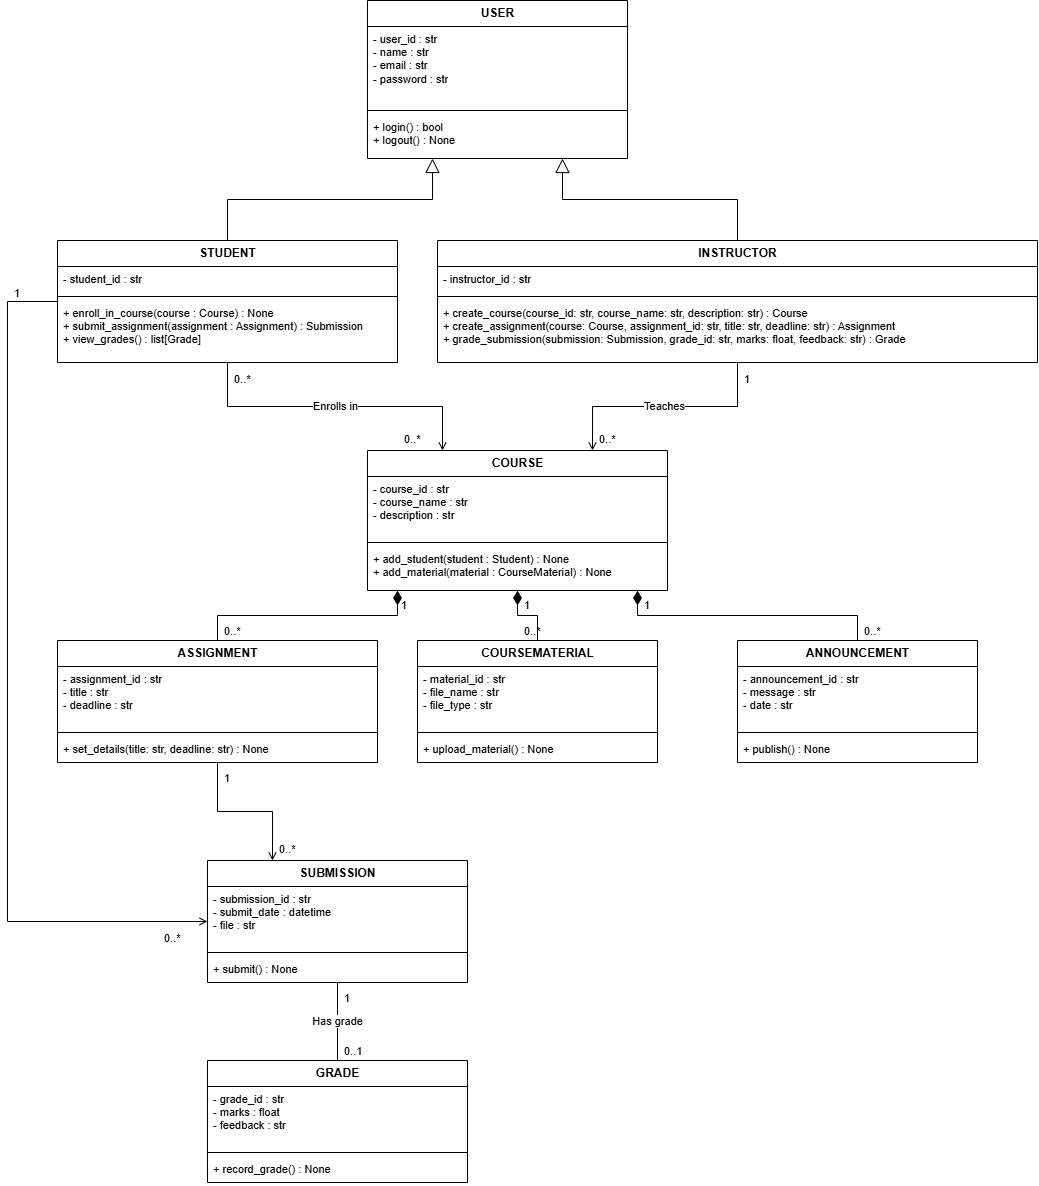

The diagram above was exported from draw.io. Its source (the exported page's mxGraphModel, read from the mxfile embedded in the PNG):
<mxGraphModel dx="3126" dy="834" grid="1" gridSize="10" guides="1" tooltips="1" connect="1" arrows="1" fold="1" page="1" pageScale="1" pageWidth="1100" pageHeight="1300" math="0" shadow="0">
  <root>
    <mxCell id="0" />
    <mxCell id="1" parent="0" />
    <mxCell id="user" parent="1" style="swimlane;fontStyle=1;align=center;startSize=26;horizontal=1;collapsible=0;html=1;fillColor=#ffffff;" value="USER" vertex="1">
      <mxGeometry height="158" width="260" x="330" as="geometry" />
    </mxCell>
    <mxCell id="user_a" parent="user" style="text;strokeColor=none;fillColor=none;align=left;verticalAlign=top;spacingLeft=4;overflow=hidden;fontSize=11;html=1;whiteSpace=wrap;" value="- user_id : str&lt;br&gt;- name : str&lt;br&gt;- email : str&lt;br&gt;- password : str" vertex="1">
      <mxGeometry height="80" width="260" y="26" as="geometry" />
    </mxCell>
    <mxCell id="user_l" parent="user" style="line;strokeWidth=1;fillColor=none;html=1;" value="" vertex="1">
      <mxGeometry height="8" width="260" y="106" as="geometry" />
    </mxCell>
    <mxCell id="user_m" parent="user" style="text;strokeColor=none;fillColor=none;align=left;verticalAlign=top;spacingLeft=4;overflow=hidden;fontSize=11;html=1;whiteSpace=wrap;" value="+ login() : bool&lt;br&gt;+ logout() : None" vertex="1">
      <mxGeometry height="44" width="260" y="114" as="geometry" />
    </mxCell>
    <mxCell id="student" parent="1" style="swimlane;fontStyle=1;align=center;startSize=26;horizontal=1;collapsible=0;html=1;fillColor=#ffffff;" value="STUDENT" vertex="1">
      <mxGeometry height="122" width="340" x="20" y="240" as="geometry" />
    </mxCell>
    <mxCell id="student_a" parent="student" style="text;strokeColor=none;fillColor=none;align=left;verticalAlign=top;spacingLeft=4;overflow=hidden;fontSize=11;html=1;whiteSpace=wrap;" value="- student_id : str" vertex="1">
      <mxGeometry height="26" width="340" y="26" as="geometry" />
    </mxCell>
    <mxCell id="student_l" parent="student" style="line;strokeWidth=1;fillColor=none;html=1;" value="" vertex="1">
      <mxGeometry height="8" width="340" y="52" as="geometry" />
    </mxCell>
    <mxCell id="student_m" parent="student" style="text;strokeColor=none;fillColor=none;align=left;verticalAlign=top;spacingLeft=4;overflow=hidden;fontSize=11;html=1;whiteSpace=wrap;" value="+ enroll_in_course(course : Course) : None&lt;br&gt;+ submit_assignment(assignment : Assignment) : Submission&lt;br&gt;+ view_grades() : list[Grade]" vertex="1">
      <mxGeometry height="62" width="340" y="60" as="geometry" />
    </mxCell>
    <mxCell id="instructor" parent="1" style="swimlane;fontStyle=1;align=center;startSize=26;horizontal=1;collapsible=0;html=1;fillColor=#ffffff;" value="INSTRUCTOR" vertex="1">
      <mxGeometry height="122" width="600" x="400" y="240" as="geometry" />
    </mxCell>
    <mxCell id="instructor_a" parent="instructor" style="text;strokeColor=none;fillColor=none;align=left;verticalAlign=top;spacingLeft=4;overflow=hidden;fontSize=11;html=1;whiteSpace=wrap;" value="- instructor_id : str" vertex="1">
      <mxGeometry height="26" width="600" y="26" as="geometry" />
    </mxCell>
    <mxCell id="instructor_l" parent="instructor" style="line;strokeWidth=1;fillColor=none;html=1;" value="" vertex="1">
      <mxGeometry height="8" width="600" y="52" as="geometry" />
    </mxCell>
    <mxCell id="instructor_m" parent="instructor" style="text;strokeColor=none;fillColor=none;align=left;verticalAlign=top;spacingLeft=4;overflow=hidden;fontSize=11;html=1;whiteSpace=wrap;" value="+ create_course(course_id: str, course_name: str, description: str) : Course&lt;br&gt;+ create_assignment(course: Course, assignment_id: str, title: str, deadline: str) : Assignment&lt;br&gt;+ grade_submission(submission: Submission, grade_id: str, marks: float, feedback: str) : Grade" vertex="1">
      <mxGeometry height="62" width="600" y="60" as="geometry" />
    </mxCell>
    <mxCell id="course" parent="1" style="swimlane;fontStyle=1;align=center;startSize=26;horizontal=1;collapsible=0;html=1;fillColor=#ffffff;" value="COURSE" vertex="1">
      <mxGeometry height="140" width="300" x="330" y="450" as="geometry" />
    </mxCell>
    <mxCell id="course_a" parent="course" style="text;strokeColor=none;fillColor=none;align=left;verticalAlign=top;spacingLeft=4;overflow=hidden;fontSize=11;html=1;whiteSpace=wrap;" value="- course_id : str&lt;br&gt;- course_name : str&lt;br&gt;- description : str" vertex="1">
      <mxGeometry height="62" width="300" y="26" as="geometry" />
    </mxCell>
    <mxCell id="course_l" parent="course" style="line;strokeWidth=1;fillColor=none;html=1;" value="" vertex="1">
      <mxGeometry height="8" width="300" y="88" as="geometry" />
    </mxCell>
    <mxCell id="course_m" parent="course" style="text;strokeColor=none;fillColor=none;align=left;verticalAlign=top;spacingLeft=4;overflow=hidden;fontSize=11;html=1;whiteSpace=wrap;" value="+ add_student(student : Student) : None&lt;br&gt;+ add_material(material : CourseMaterial) : None" vertex="1">
      <mxGeometry height="44" width="300" y="96" as="geometry" />
    </mxCell>
    <mxCell id="assignment" parent="1" style="swimlane;fontStyle=1;align=center;startSize=26;horizontal=1;collapsible=0;html=1;fillColor=#ffffff;" value="ASSIGNMENT" vertex="1">
      <mxGeometry height="122" width="320" x="20" y="640" as="geometry" />
    </mxCell>
    <mxCell id="assignment_a" parent="assignment" style="text;strokeColor=none;fillColor=none;align=left;verticalAlign=top;spacingLeft=4;overflow=hidden;fontSize=11;html=1;whiteSpace=wrap;" value="- assignment_id : str&lt;br&gt;- title : str&lt;br&gt;- deadline : str" vertex="1">
      <mxGeometry height="62" width="320" y="26" as="geometry" />
    </mxCell>
    <mxCell id="assignment_l" parent="assignment" style="line;strokeWidth=1;fillColor=none;html=1;" value="" vertex="1">
      <mxGeometry height="8" width="320" y="88" as="geometry" />
    </mxCell>
    <mxCell id="assignment_m" parent="assignment" style="text;strokeColor=none;fillColor=none;align=left;verticalAlign=top;spacingLeft=4;overflow=hidden;fontSize=11;html=1;whiteSpace=wrap;" value="+ set_details(title: str, deadline: str) : None" vertex="1">
      <mxGeometry height="26" width="320" y="96" as="geometry" />
    </mxCell>
    <mxCell id="material" parent="1" style="swimlane;fontStyle=1;align=center;startSize=26;horizontal=1;collapsible=0;html=1;fillColor=#ffffff;" value="COURSEMATERIAL" vertex="1">
      <mxGeometry height="122" width="240" x="380" y="640" as="geometry" />
    </mxCell>
    <mxCell id="material_a" parent="material" style="text;strokeColor=none;fillColor=none;align=left;verticalAlign=top;spacingLeft=4;overflow=hidden;fontSize=11;html=1;whiteSpace=wrap;" value="- material_id : str&lt;br&gt;- file_name : str&lt;br&gt;- file_type : str" vertex="1">
      <mxGeometry height="62" width="240" y="26" as="geometry" />
    </mxCell>
    <mxCell id="material_l" parent="material" style="line;strokeWidth=1;fillColor=none;html=1;" value="" vertex="1">
      <mxGeometry height="8" width="240" y="88" as="geometry" />
    </mxCell>
    <mxCell id="material_m" parent="material" style="text;strokeColor=none;fillColor=none;align=left;verticalAlign=top;spacingLeft=4;overflow=hidden;fontSize=11;html=1;whiteSpace=wrap;" value="+ upload_material() : None" vertex="1">
      <mxGeometry height="26" width="240" y="96" as="geometry" />
    </mxCell>
    <mxCell id="announcement" parent="1" style="swimlane;fontStyle=1;align=center;startSize=26;horizontal=1;collapsible=0;html=1;fillColor=#ffffff;" value="ANNOUNCEMENT" vertex="1">
      <mxGeometry height="122" width="240" x="700" y="640" as="geometry" />
    </mxCell>
    <mxCell id="announcement_a" parent="announcement" style="text;strokeColor=none;fillColor=none;align=left;verticalAlign=top;spacingLeft=4;overflow=hidden;fontSize=11;html=1;whiteSpace=wrap;" value="- announcement_id : str&lt;br&gt;- message : str&lt;br&gt;- date : str" vertex="1">
      <mxGeometry height="62" width="240" y="26" as="geometry" />
    </mxCell>
    <mxCell id="announcement_l" parent="announcement" style="line;strokeWidth=1;fillColor=none;html=1;" value="" vertex="1">
      <mxGeometry height="8" width="240" y="88" as="geometry" />
    </mxCell>
    <mxCell id="announcement_m" parent="announcement" style="text;strokeColor=none;fillColor=none;align=left;verticalAlign=top;spacingLeft=4;overflow=hidden;fontSize=11;html=1;whiteSpace=wrap;" value="+ publish() : None" vertex="1">
      <mxGeometry height="26" width="240" y="96" as="geometry" />
    </mxCell>
    <mxCell id="submission" parent="1" style="swimlane;fontStyle=1;align=center;startSize=26;horizontal=1;collapsible=0;html=1;fillColor=#ffffff;" value="SUBMISSION" vertex="1">
      <mxGeometry height="122" width="260" x="170" y="860" as="geometry" />
    </mxCell>
    <mxCell id="submission_a" parent="submission" style="text;strokeColor=none;fillColor=none;align=left;verticalAlign=top;spacingLeft=4;overflow=hidden;fontSize=11;html=1;whiteSpace=wrap;" value="- submission_id : str&lt;br&gt;- submit_date : datetime&lt;br&gt;- file : str" vertex="1">
      <mxGeometry height="62" width="260" y="26" as="geometry" />
    </mxCell>
    <mxCell id="submission_l" parent="submission" style="line;strokeWidth=1;fillColor=none;html=1;" value="" vertex="1">
      <mxGeometry height="8" width="260" y="88" as="geometry" />
    </mxCell>
    <mxCell id="submission_m" parent="submission" style="text;strokeColor=none;fillColor=none;align=left;verticalAlign=top;spacingLeft=4;overflow=hidden;fontSize=11;html=1;whiteSpace=wrap;" value="+ submit() : None" vertex="1">
      <mxGeometry height="26" width="260" y="96" as="geometry" />
    </mxCell>
    <mxCell id="grade" parent="1" style="swimlane;fontStyle=1;align=center;startSize=26;horizontal=1;collapsible=0;html=1;fillColor=#ffffff;" value="GRADE" vertex="1">
      <mxGeometry height="122" width="260" x="170" y="1060" as="geometry" />
    </mxCell>
    <mxCell id="grade_a" parent="grade" style="text;strokeColor=none;fillColor=none;align=left;verticalAlign=top;spacingLeft=4;overflow=hidden;fontSize=11;html=1;whiteSpace=wrap;" value="- grade_id : str&lt;br&gt;- marks : float&lt;br&gt;- feedback : str" vertex="1">
      <mxGeometry height="62" width="260" y="26" as="geometry" />
    </mxCell>
    <mxCell id="grade_l" parent="grade" style="line;strokeWidth=1;fillColor=none;html=1;" value="" vertex="1">
      <mxGeometry height="8" width="260" y="88" as="geometry" />
    </mxCell>
    <mxCell id="grade_m" parent="grade" style="text;strokeColor=none;fillColor=none;align=left;verticalAlign=top;spacingLeft=4;overflow=hidden;fontSize=11;html=1;whiteSpace=wrap;" value="+ record_grade() : None" vertex="1">
      <mxGeometry height="26" width="260" y="96" as="geometry" />
    </mxCell>
    <mxCell id="e_student_user" edge="1" parent="1" source="student" style="edgeStyle=orthogonalEdgeStyle;rounded=0;html=1;endArrow=block;endFill=0;endSize=12;exitX=0.5;exitY=0;entryX=0.25;entryY=1;" target="user">
      <mxGeometry relative="1" as="geometry" />
    </mxCell>
    <mxCell id="e_instructor_user" edge="1" parent="1" source="instructor" style="edgeStyle=orthogonalEdgeStyle;rounded=0;html=1;endArrow=block;endFill=0;endSize=12;exitX=0.5;exitY=0;entryX=0.75;entryY=1;" target="user">
      <mxGeometry relative="1" as="geometry" />
    </mxCell>
    <mxCell id="e_student_course" edge="1" parent="1" source="student" style="edgeStyle=orthogonalEdgeStyle;rounded=0;html=1;endArrow=open;endFill=0;exitX=0.5;exitY=1;entryX=0.25;entryY=0;" target="course" value="Enrolls in">
      <mxGeometry relative="1" as="geometry" />
    </mxCell>
    <mxCell id="e_instructor_course" edge="1" parent="1" source="instructor" style="edgeStyle=orthogonalEdgeStyle;rounded=0;html=1;endArrow=open;endFill=0;exitX=0.5;exitY=1;entryX=0.75;entryY=0;" target="course" value="Teaches">
      <mxGeometry relative="1" as="geometry" />
    </mxCell>
    <mxCell id="e_course_assignment" edge="1" parent="1" source="course" style="edgeStyle=orthogonalEdgeStyle;rounded=0;html=1;startArrow=diamondThin;startFill=1;startSize=12;endArrow=none;exitX=0.1;exitY=1;entryX=0.5;entryY=0;" target="assignment">
      <mxGeometry relative="1" as="geometry" />
    </mxCell>
    <mxCell id="e_course_material" edge="1" parent="1" source="course" style="edgeStyle=orthogonalEdgeStyle;rounded=0;html=1;startArrow=diamondThin;startFill=1;startSize=12;endArrow=none;exitX=0.5;exitY=1;entryX=0.5;entryY=0;" target="material">
      <mxGeometry relative="1" as="geometry" />
    </mxCell>
    <mxCell id="e_course_announcement" edge="1" parent="1" source="course" style="edgeStyle=orthogonalEdgeStyle;rounded=0;html=1;startArrow=diamondThin;startFill=1;startSize=12;endArrow=none;exitX=0.9;exitY=1;entryX=0.5;entryY=0;" target="announcement">
      <mxGeometry relative="1" as="geometry" />
    </mxCell>
    <mxCell id="e_assignment_submission" edge="1" parent="1" source="assignment" style="edgeStyle=orthogonalEdgeStyle;rounded=0;html=1;endArrow=open;endFill=0;exitX=0.5;exitY=1;entryX=0.25;entryY=0;" target="submission">
      <mxGeometry relative="1" as="geometry" />
    </mxCell>
    <mxCell id="e_student_submission" edge="1" parent="1" source="student" style="edgeStyle=orthogonalEdgeStyle;rounded=0;html=1;endArrow=open;endFill=0;exitX=0;exitY=0.5;entryX=0;entryY=0.5;" target="submission">
      <mxGeometry relative="1" as="geometry">
        <Array as="points">
          <mxPoint x="-30" y="301" />
          <mxPoint x="-30" y="921" />
        </Array>
      </mxGeometry>
    </mxCell>
    <mxCell id="e_submission_grade" edge="1" parent="1" source="submission" style="edgeStyle=orthogonalEdgeStyle;rounded=0;html=1;endArrow=none;exitX=0.5;exitY=1;entryX=0.5;entryY=0;" target="grade" value="Has grade">
      <mxGeometry relative="1" as="geometry" />
    </mxCell>
    <mxCell id="m1" parent="1" style="text;html=1;fontSize=11;" value="0..*" vertex="1">
      <mxGeometry height="20" width="40" x="195" y="366" as="geometry" />
    </mxCell>
    <mxCell id="m2" parent="1" style="text;html=1;fontSize=11;" value="0..*" vertex="1">
      <mxGeometry height="20" width="40" x="365" y="426" as="geometry" />
    </mxCell>
    <mxCell id="m3" parent="1" style="text;html=1;fontSize=11;" value="1" vertex="1">
      <mxGeometry height="20" width="20" x="705" y="366" as="geometry" />
    </mxCell>
    <mxCell id="m4" parent="1" style="text;html=1;fontSize=11;" value="0..*" vertex="1">
      <mxGeometry height="20" width="40" x="560" y="426" as="geometry" />
    </mxCell>
    <mxCell id="m5" parent="1" style="text;html=1;fontSize=11;" value="1" vertex="1">
      <mxGeometry height="20" width="20" x="362" y="592" as="geometry" />
    </mxCell>
    <mxCell id="m6" parent="1" style="text;html=1;fontSize=11;" value="0..*" vertex="1">
      <mxGeometry height="20" width="40" x="185" y="618" as="geometry" />
    </mxCell>
    <mxCell id="m7" parent="1" style="text;html=1;fontSize=11;" value="1" vertex="1">
      <mxGeometry height="20" width="20" x="485" y="592" as="geometry" />
    </mxCell>
    <mxCell id="m8" parent="1" style="text;html=1;fontSize=11;" value="0..*" vertex="1">
      <mxGeometry height="20" width="40" x="485" y="618" as="geometry" />
    </mxCell>
    <mxCell id="m9" parent="1" style="text;html=1;fontSize=11;" value="1" vertex="1">
      <mxGeometry height="20" width="20" x="605" y="592" as="geometry" />
    </mxCell>
    <mxCell id="m10" parent="1" style="text;html=1;fontSize=11;" value="0..*" vertex="1">
      <mxGeometry height="20" width="40" x="825" y="618" as="geometry" />
    </mxCell>
    <mxCell id="m11" parent="1" style="text;html=1;fontSize=11;" value="1" vertex="1">
      <mxGeometry height="20" width="20" x="185" y="765" as="geometry" />
    </mxCell>
    <mxCell id="m12" parent="1" style="text;html=1;fontSize=11;" value="0..*" vertex="1">
      <mxGeometry height="20" width="40" x="240" y="836" as="geometry" />
    </mxCell>
    <mxCell id="m13" parent="1" style="text;html=1;fontSize=11;" value="1" vertex="1">
      <mxGeometry height="20" width="20" x="-25" y="280" as="geometry" />
    </mxCell>
    <mxCell id="m14" parent="1" style="text;html=1;fontSize=11;" value="0..*" vertex="1">
      <mxGeometry height="20" width="40" x="125" y="925" as="geometry" />
    </mxCell>
    <mxCell id="m15" parent="1" style="text;html=1;fontSize=11;" value="1" vertex="1">
      <mxGeometry height="20" width="20" x="305" y="985" as="geometry" />
    </mxCell>
    <mxCell id="m16" parent="1" style="text;html=1;fontSize=11;" value="0..1" vertex="1">
      <mxGeometry height="20" width="40" x="305" y="1038" as="geometry" />
    </mxCell>
  </root>
</mxGraphModel>